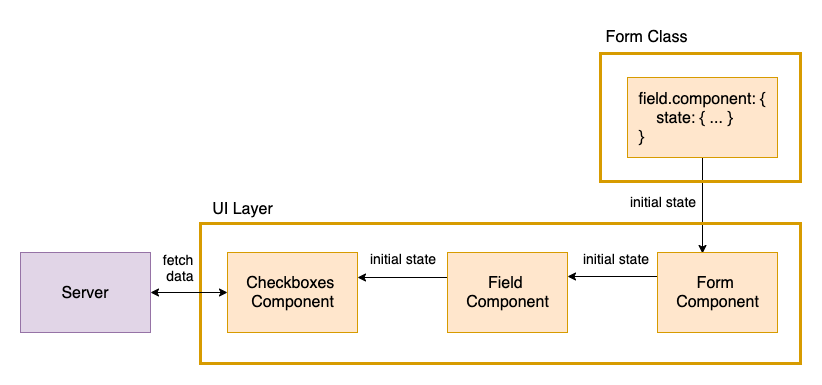

The diagram above was exported from draw.io. Its source (the exported page's mxGraphModel, read from the mxfile embedded in the PNG):
<mxGraphModel dx="2223" dy="788" grid="1" gridSize="10" guides="1" tooltips="1" connect="1" arrows="1" fold="1" page="1" pageScale="1" pageWidth="850" pageHeight="1100" math="0" shadow="0">
  <root>
    <mxCell id="0" />
    <mxCell id="1" parent="0" />
    <mxCell id="fhY6hZuXEzUpABEDmFtz-1" value="&lt;font style=&quot;font-size: 16px&quot;&gt;Checkboxes&amp;nbsp;&lt;br&gt;Component&lt;/font&gt;" style="rounded=0;whiteSpace=wrap;html=1;fillColor=#ffe6cc;strokeColor=#d79b00;" vertex="1" parent="1">
      <mxGeometry x="137" y="469" width="130" height="80" as="geometry" />
    </mxCell>
    <mxCell id="fhY6hZuXEzUpABEDmFtz-2" value="" style="edgeStyle=orthogonalEdgeStyle;rounded=0;orthogonalLoop=1;jettySize=auto;html=1;entryX=0.375;entryY=0.013;entryDx=0;entryDy=0;entryPerimeter=0;" edge="1" parent="1" source="fhY6hZuXEzUpABEDmFtz-3" target="fhY6hZuXEzUpABEDmFtz-23">
      <mxGeometry relative="1" as="geometry">
        <mxPoint x="612" y="410" as="targetPoint" />
      </mxGeometry>
    </mxCell>
    <mxCell id="fhY6hZuXEzUpABEDmFtz-3" value="&lt;font style=&quot;font-size: 16px&quot;&gt;field.component: {&lt;br&gt;&lt;/font&gt;&lt;div style=&quot;text-align: left ; font-size: 16px&quot;&gt;&lt;font style=&quot;font-size: 16px&quot;&gt;&amp;nbsp; &amp;nbsp; state: { ... }&lt;br&gt;}&lt;/font&gt;&lt;/div&gt;" style="rounded=0;whiteSpace=wrap;html=1;fillColor=#ffe6cc;strokeColor=#d79b00;" vertex="1" parent="1">
      <mxGeometry x="537" y="294" width="150" height="80" as="geometry" />
    </mxCell>
    <mxCell id="fhY6hZuXEzUpABEDmFtz-13" value="" style="endArrow=classic;html=1;entryX=1;entryY=0.25;entryDx=0;entryDy=0;exitX=0;exitY=0.25;exitDx=0;exitDy=0;" edge="1" parent="1">
      <mxGeometry width="50" height="50" relative="1" as="geometry">
        <mxPoint x="357" y="494" as="sourcePoint" />
        <mxPoint x="267" y="494" as="targetPoint" />
      </mxGeometry>
    </mxCell>
    <mxCell id="fhY6hZuXEzUpABEDmFtz-15" value="&lt;font style=&quot;font-size: 16px&quot;&gt;Server&lt;br&gt;&lt;/font&gt;" style="rounded=0;whiteSpace=wrap;html=1;fillColor=#e1d5e7;strokeColor=#9673a6;" vertex="1" parent="1">
      <mxGeometry x="-70" y="469" width="130" height="80" as="geometry" />
    </mxCell>
    <mxCell id="fhY6hZuXEzUpABEDmFtz-17" value="&lt;font style=&quot;font-size: 14px&quot;&gt;fetch&lt;br&gt;&amp;nbsp;data&lt;/font&gt;" style="rounded=0;whiteSpace=wrap;html=1;fillColor=none;strokeColor=none;" vertex="1" parent="1">
      <mxGeometry x="58" y="472" width="58" height="25" as="geometry" />
    </mxCell>
    <mxCell id="fhY6hZuXEzUpABEDmFtz-18" value="&lt;font style=&quot;font-size: 14px&quot;&gt;initial state&lt;/font&gt;" style="rounded=0;whiteSpace=wrap;html=1;fillColor=none;strokeColor=none;" vertex="1" parent="1">
      <mxGeometry x="277" y="460" width="70" height="30" as="geometry" />
    </mxCell>
    <mxCell id="fhY6hZuXEzUpABEDmFtz-20" value="&lt;font style=&quot;font-size: 16px&quot;&gt;Field &lt;br&gt;Component&lt;/font&gt;" style="rounded=0;whiteSpace=wrap;html=1;fillColor=#ffe6cc;strokeColor=#d79b00;" vertex="1" parent="1">
      <mxGeometry x="357" y="469" width="120" height="80" as="geometry" />
    </mxCell>
    <mxCell id="fhY6hZuXEzUpABEDmFtz-21" style="edgeStyle=orthogonalEdgeStyle;rounded=0;orthogonalLoop=1;jettySize=auto;html=1;exitX=0;exitY=0.75;exitDx=0;exitDy=0;entryX=1;entryY=0.75;entryDx=0;entryDy=0;" edge="1" parent="1">
      <mxGeometry relative="1" as="geometry">
        <mxPoint x="567" y="493" as="sourcePoint" />
        <mxPoint x="477" y="493" as="targetPoint" />
      </mxGeometry>
    </mxCell>
    <mxCell id="fhY6hZuXEzUpABEDmFtz-23" value="&lt;font style=&quot;font-size: 16px&quot;&gt;Form &lt;br&gt;Component&lt;/font&gt;" style="rounded=0;whiteSpace=wrap;html=1;fillColor=#ffe6cc;strokeColor=#d79b00;" vertex="1" parent="1">
      <mxGeometry x="567" y="469" width="120" height="80" as="geometry" />
    </mxCell>
    <mxCell id="fhY6hZuXEzUpABEDmFtz-24" value="&lt;font style=&quot;font-size: 14px&quot;&gt;initial state&lt;/font&gt;" style="rounded=0;whiteSpace=wrap;html=1;fillColor=none;strokeColor=none;" vertex="1" parent="1">
      <mxGeometry x="490" y="460" width="70" height="30" as="geometry" />
    </mxCell>
    <mxCell id="fhY6hZuXEzUpABEDmFtz-27" value="" style="rounded=0;whiteSpace=wrap;html=1;fillColor=none;strokeColor=#d79b00;strokeWidth=3;" vertex="1" parent="1">
      <mxGeometry x="510" y="270" width="200" height="128" as="geometry" />
    </mxCell>
    <mxCell id="fhY6hZuXEzUpABEDmFtz-28" value="" style="rounded=0;whiteSpace=wrap;html=1;fillColor=none;strokeColor=#d79b00;strokeWidth=3;" vertex="1" parent="1">
      <mxGeometry x="110" y="440" width="600" height="140" as="geometry" />
    </mxCell>
    <mxCell id="fhY6hZuXEzUpABEDmFtz-29" value="Form Class" style="rounded=0;whiteSpace=wrap;html=1;strokeWidth=3;fillColor=none;strokeColor=none;fontSize=16;" vertex="1" parent="1">
      <mxGeometry x="500" y="238" width="110" height="30" as="geometry" />
    </mxCell>
    <mxCell id="fhY6hZuXEzUpABEDmFtz-30" value="UI Layer" style="rounded=0;whiteSpace=wrap;html=1;strokeWidth=3;fillColor=none;strokeColor=none;fontSize=16;" vertex="1" parent="1">
      <mxGeometry x="107" y="410" width="90" height="30" as="geometry" />
    </mxCell>
    <mxCell id="fhY6hZuXEzUpABEDmFtz-36" value="" style="endArrow=classic;startArrow=classic;html=1;entryX=0;entryY=0.5;entryDx=0;entryDy=0;" edge="1" parent="1" source="fhY6hZuXEzUpABEDmFtz-15" target="fhY6hZuXEzUpABEDmFtz-1">
      <mxGeometry width="50" height="50" relative="1" as="geometry">
        <mxPoint x="-100" y="660" as="sourcePoint" />
        <mxPoint x="-50" y="610" as="targetPoint" />
      </mxGeometry>
    </mxCell>
    <mxCell id="fhY6hZuXEzUpABEDmFtz-38" value="&lt;font style=&quot;font-size: 14px&quot;&gt;initial state&lt;/font&gt;" style="rounded=0;whiteSpace=wrap;html=1;fillColor=none;strokeColor=none;" vertex="1" parent="1">
      <mxGeometry x="537" y="403" width="70" height="30" as="geometry" />
    </mxCell>
  </root>
</mxGraphModel>